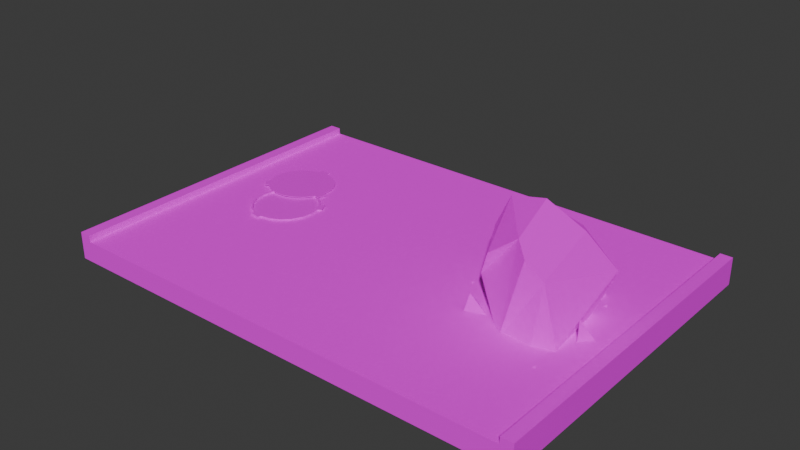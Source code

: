 # Source: 3.blend  (saved by Blender 4.0.36; exported with 4.5.12 LTS)
import bpy
from mathutils import Matrix  # noqa: F401  (used for matrix-valued properties, if any)

bpy.ops.wm.read_factory_settings(use_empty=True)
scene = bpy.context.scene
scene.name = 'Scene'

# ---- collections
col_road = bpy.data.collections.new('road'); scene.collection.children.link(col_road)
col_big = bpy.data.collections.new('big'); scene.collection.children.link(col_big)
col_litle = bpy.data.collections.new('litle'); scene.collection.children.link(col_litle)

# ---- images (referenced by path relative to the original .blend; pixels are not part of the script)
import os
ASSET_DIR = os.environ.get("B2B_ASSET_DIR", "")  # directory of the original .blend (textures are referenced by path, not embedded)
HERE = os.path.dirname(os.path.abspath(__file__))  # packed textures are extracted next to this script under _unpacked/

def load_image(name, relpath, width, height, colorspace="sRGB"):
    """Load a texture the original file referenced (path relative to the .blend, or extracted next to this script)."""
    p = next((c for c in (os.path.join(HERE, relpath), os.path.join(ASSET_DIR, relpath)) if relpath and os.path.exists(c)), "")
    if p:
        img = bpy.data.images.load(p, check_existing=True)
        img.name = name
    else:  # same state as the original file: an image datablock whose file is absent (Cycles renders it pink)
        img = bpy.data.images.new(name, width, height)
        img.source = "FILE"
        img.filepath = "//" + (relpath or name)
    img.colorspace_settings.name = colorspace
    return img
img_rd1_png_001 = load_image('rd1.png.001', 'rd1.png', 1024, 1024, 'sRGB')
img_rd2_png_001 = load_image('rd2.png.001', 'rd2.png', 1024, 1024, 'sRGB')
img_rk_png = load_image('rk.png', 'rk.png', 1024, 1024, 'sRGB')
img_lk_png = load_image('lk.png', 'lk.png', 1024, 1024, 'sRGB')
img_black_png = load_image('black.png', 'black.png', 1024, 1024, 'sRGB')

# ---- materials (node trees are filled in below, after node groups)
mat_material_001 = bpy.data.materials.new('Material.001')
mat_material_001.use_transparent_shadow = False
mat_material_001.roughness = 1.0
mat_material_004 = bpy.data.materials.new('Material.004')
mat_material_004.use_transparent_shadow = False
mat_material = bpy.data.materials.new('Material')
mat_material.use_transparent_shadow = False
mat_material_002 = bpy.data.materials.new('Material.002')
mat_material_002.use_transparent_shadow = False
mat_material_003 = bpy.data.materials.new('Material.003')
mat_material_003.use_transparent_shadow = False

# ---- material node trees
mat_material_001.use_nodes = True; mat_material_001.node_tree.nodes.clear()
_N = mat_material_001.node_tree.nodes; _L = mat_material_001.node_tree.links
n0 = _N.new('ShaderNodeBsdfPrincipled'); n0.name = 'Principled BSDF'; n0.location = (0, 300)
n0.inputs[2].default_value = 1.0
n0.inputs[3].default_value = 1.45
n0.inputs[13].default_value = 0.0
n1 = _N.new('ShaderNodeOutputMaterial'); n1.name = 'Material Output'; n1.location = (280, 300)
n2 = _N.new('ShaderNodeTexImage'); n2.name = 'Image Texture'; n2.location = (-336, 302)
n2.image = img_rd1_png_001
_L.new(n0.outputs[0], n1.inputs[0])
_L.new(n2.outputs[0], n0.inputs[0])
n1.is_active_output = True
mat_material_004.use_nodes = True; mat_material_004.node_tree.nodes.clear()
_N = mat_material_004.node_tree.nodes; _L = mat_material_004.node_tree.links
n0 = _N.new('ShaderNodeBsdfPrincipled'); n0.name = 'Principled BSDF'; n0.location = (10, 300)
n0.inputs[3].default_value = 1.45
n1 = _N.new('ShaderNodeOutputMaterial'); n1.name = 'Material Output'; n1.location = (300, 300)
n2 = _N.new('ShaderNodeTexImage'); n2.name = 'Image Texture'; n2.location = (-291, 279)
n2.image = img_rd2_png_001
_L.new(n0.outputs[0], n1.inputs[0])
_L.new(n2.outputs[0], n0.inputs[0])
n1.is_active_output = True
mat_material.use_nodes = True; mat_material.node_tree.nodes.clear()
_N = mat_material.node_tree.nodes; _L = mat_material.node_tree.links
n0 = _N.new('ShaderNodeOutputMaterial'); n0.name = 'Material Output'; n0.location = (300, 300)
n1 = _N.new('ShaderNodeBsdfPrincipled'); n1.name = 'Principled BSDF'; n1.location = (-48, 290)
n1.inputs[1].default_value = 0.7136
n1.inputs[2].default_value = 1.0
n1.inputs[3].default_value = 1.0
n2 = _N.new('ShaderNodeTexImage'); n2.name = 'Image Texture'; n2.location = (-371, 271)
n2.image = img_rk_png
_L.new(n1.outputs[0], n0.inputs[0])
_L.new(n2.outputs[0], n1.inputs[0])
n0.is_active_output = True
mat_material_002.use_nodes = True; mat_material_002.node_tree.nodes.clear()
_N = mat_material_002.node_tree.nodes; _L = mat_material_002.node_tree.links
n0 = _N.new('ShaderNodeBsdfPrincipled'); n0.name = 'Principled BSDF'; n0.location = (10, 300)
n0.inputs[3].default_value = 1.45
n1 = _N.new('ShaderNodeOutputMaterial'); n1.name = 'Material Output'; n1.location = (300, 300)
n2 = _N.new('ShaderNodeTexImage'); n2.name = 'Image Texture'; n2.location = (-296, 276)
n2.image = img_lk_png
_L.new(n0.outputs[0], n1.inputs[0])
_L.new(n2.outputs[0], n0.inputs[0])
n1.is_active_output = True
mat_material_003.use_nodes = True; mat_material_003.node_tree.nodes.clear()
_N = mat_material_003.node_tree.nodes; _L = mat_material_003.node_tree.links
n0 = _N.new('ShaderNodeBsdfPrincipled'); n0.name = 'Principled BSDF'; n0.location = (10, 300)
n0.inputs[3].default_value = 1.45
n1 = _N.new('ShaderNodeOutputMaterial'); n1.name = 'Material Output'; n1.location = (300, 300)
n2 = _N.new('ShaderNodeTexImage'); n2.name = 'Image Texture'; n2.location = (-318, 275)
n2.image = img_black_png
_L.new(n0.outputs[0], n1.inputs[0])
_L.new(n2.outputs[0], n0.inputs[0])
n1.is_active_output = True

# ---- world
world_world = bpy.data.worlds.new('World'); scene.world = world_world
world_world.use_nodes = True; world_world.node_tree.nodes.clear()
_N = world_world.node_tree.nodes; _L = world_world.node_tree.links
n0 = _N.new('ShaderNodeOutputWorld'); n0.name = 'World Output'; n0.location = (300, 300)
n1 = _N.new('ShaderNodeBackground'); n1.name = 'Background'; n1.location = (10, 300)
n1.inputs[0].default_value = (0.05088, 0.05088, 0.05088, 1.0)
_L.new(n1.outputs[0], n0.inputs[0])
n0.is_active_output = True
world_world.color = (0.05088, 0.05088, 0.05088)
world_world.use_sun_shadow = False
world_world.sun_shadow_jitter_overblur = 0.0

# ---- meshes
me_cube_001 = bpy.data.meshes.new('Cube.001')
me_cube_001.from_pydata([(-6.772, -0.4762, 5.0), (-6.772, 0.1429, 5.0), (6.772, -0.4762, 5.0), (6.772, 0.1429, 5.0), (-7.13, -0.4762, 5.0), (-7.13, 0.1429, 5.0), (7.13, -0.4762, 5.0), (7.13, 0.1429, 5.0), (6.772, 0.3333, 5.0), (7.13, 0.3333, 5.0), (-6.772, 0.3333, 5.0), (-7.13, 0.3333, 5.0), (-6.772, -0.4762, -5.0), (-6.772, 0.1429, -5.0), (6.772, -0.4762, -5.0), (6.772, 0.1429, -5.0), (-7.13, -0.4762, -5.0), (-7.13, 0.1429, -5.0), (7.13, -0.4762, -5.0), (7.13, 0.1429, -5.0), (6.772, 0.3333, -5.0), (7.13, 0.3333, -5.0), (-6.772, 0.3333, -5.0), (-7.13, 0.3333, -5.0)], [], [(3, 7, 6, 2), (2, 0, 1, 3), (0, 4, 5, 1), (3, 8, 9, 7), (5, 11, 10, 1), (15, 14, 18, 19), (14, 15, 13, 12), (12, 13, 17, 16), (15, 19, 21, 20), (17, 13, 22, 23), (11, 5, 17, 23), (4, 0, 12, 16), (6, 7, 19, 18), (8, 3, 15, 20), (10, 11, 23, 22), (5, 4, 16, 17), (3, 1, 13, 15), (0, 2, 14, 12), (7, 9, 21, 19), (9, 8, 20, 21), (2, 6, 18, 14), (1, 10, 22, 13)])
me_cube_001.polygons.foreach_set('material_index', [1, 1, 1, 1, 1, 1, 1, 1, 1, 1, 1, 1, 1, 1, 1, 1, 0, 1, 1, 1, 1, 1])
_uv = me_cube_001.uv_layers.new(name='UVMap')
_uv.uv.foreach_set('vector', [0.7373, 0.5107, 0.7499, 0.5107, 0.7499, 0.4672, 0.7373, 0.4672, 0.7373, 0.4672, 0.2627, 0.4672, 0.2627, 0.5107, 0.7373, 0.5107, 0.2627, 0.4672, 0.2501, 0.4672, 0.2501, 0.5107, 0.2627, 0.5107, 0.7373, 0.5107, 0.7373, 0.524, 0.7499, 0.524, 0.7499, 0.5107, 0.2501, 0.5107, 0.2501, 0.524, 0.2627, 0.524, 0.2627, 0.5107, 0.7373, 0.5107, 0.7373, 0.4672, 0.7499, 0.4672, 0.7499, 0.5107, 0.7373, 0.4672, 0.7373, 0.5107, 0.2627, 0.5107, 0.2627, 0.4672, 0.2627, 0.4672, 0.2627, 0.5107, 0.2501, 0.5107, 0.2501, 0.4672, 0.7373, 0.5107, 0.7499, 0.5107, 0.7499, 0.524, 0.7373, 0.524, 0.2501, 0.5107, 0.2627, 0.5107, 0.2627, 0.524, 0.2501, 0.524, 0.512, 0.8506, 0.5053, 0.8506, 0.5053, 0.1494, 0.512, 0.1494, 0.2501, 0.8506, 0.2627, 0.8506, 0.2627, 0.1494, 0.2501, 0.1494, 0.4836, 0.8506, 0.5053, 0.8506, 0.5053, 0.1494, 0.4836, 0.1494, 0.512, 0.8506, 0.5053, 0.8506, 0.5053, 0.1494, 0.512, 0.1494, 0.2627, 0.8506, 0.2501, 0.8506, 0.2501, 0.1494, 0.2627, 0.1494, 0.5053, 0.8506, 0.4836, 0.8506, 0.4836, 0.1494, 0.5053, 0.1494, -0.006081, 2.558, -0.006081, -0.5717, 0.9939, -0.5717, 0.9939, 2.558, 0.2627, 0.8506, 0.7373, 0.8506, 0.7373, 0.1494, 0.2627, 0.1494, 0.5053, 0.8506, 0.512, 0.8506, 0.512, 0.1494, 0.5053, 0.1494, 0.7499, 0.8506, 0.7373, 0.8506, 0.7373, 0.1494, 0.7499, 0.1494, 0.7373, 0.8506, 0.7499, 0.8506, 0.7499, 0.1494, 0.7373, 0.1494, 0.5053, 0.8506, 0.512, 0.8506, 0.512, 0.1494, 0.5053, 0.1494])
me_cube_001.materials.append(mat_material_001)
me_cube_001.materials.append(mat_material_004)
me_cube_001.update()
me_cube_001.normals_split_custom_set([tuple(v) for v in zip(*[iter([0.0, 0.0, -1.0, 0.0, 0.0, -1.0, 0.0, 0.0, -1.0, 0.0, 0.0, -1.0, 0.0, 0.0, -1.0, 0.0, 0.0, -1.0, 0.0, 0.0, -1.0, 0.0, 0.0, -1.0, 0.0, 0.0, -1.0, 0.0, 0.0, -1.0, 0.0, 0.0, -1.0, 0.0, 0.0, -1.0, 0.0, 0.0, -1.0, 0.0, 0.0, -1.0, 0.0, 0.0, -1.0, 0.0, 0.0, -1.0, 0.0, 0.0, -1.0, 0.0, 0.0, -1.0, 0.0, 0.0, -1.0, 0.0, 0.0, -1.0, 0.0, 0.0, 1.0, 0.0, 0.0, 1.0, 0.0, 0.0, 1.0, 0.0, 0.0, 1.0, 0.0, 0.0, 1.0, 0.0, 0.0, 1.0, 0.0, 0.0, 1.0, 0.0, 0.0, 1.0, 0.0, 0.0, 1.0, 0.0, 0.0, 1.0, 0.0, 0.0, 1.0, 0.0, 0.0, 1.0, 0.0, 0.0, 1.0, 0.0, 0.0, 1.0, 0.0, 0.0, 1.0, 0.0, 0.0, 1.0, 0.0, 0.0, 1.0, 0.0, 0.0, 1.0, 0.0, 0.0, 1.0, 0.0, 0.0, 1.0, 1.0, 0.0, 0.0, 1.0, 0.0, 0.0, 1.0, 0.0, 0.0, 1.0, 0.0, 0.0, 0.0, 1.0, 8.319e-08, 0.0, 1.0, 8.319e-08, 0.0, 1.0, 8.319e-08, 0.0, 1.0, 8.319e-08, -1.0, 0.0, 0.0, -1.0, 0.0, 0.0, -1.0, 0.0, 0.0, -1.0, 0.0, 0.0, 1.0, 0.0, 0.0, 1.0, 0.0, 0.0, 1.0, 0.0, 0.0, 1.0, 0.0, 0.0, 0.0, -1.0, -9.567e-08, 0.0, -1.0, -9.567e-08, 0.0, -1.0, -9.567e-08, 0.0, -1.0, -9.567e-08, 1.0, 0.0, 0.0, 1.0, 0.0, 0.0, 1.0, 0.0, 0.0, 1.0, 0.0, 0.0, 0.0, -1.0, -9.506e-08, 0.0, -1.0, -9.506e-08, 0.0, -1.0, -9.506e-08, 0.0, -1.0, -9.506e-08, 0.0, 1.0, 8.45e-08, 0.0, 1.0, 8.45e-08, 0.0, 1.0, 8.45e-08, 0.0, 1.0, 8.45e-08, -1.0, 0.0, 0.0, -1.0, 0.0, 0.0, -1.0, 0.0, 0.0, -1.0, 0.0, 0.0, 0.0, -1.0, -9.567e-08, 0.0, -1.0, -9.567e-08, 0.0, -1.0, -9.567e-08, 0.0, -1.0, -9.567e-08, 0.0, 1.0, 8.319e-08, 0.0, 1.0, 8.319e-08, 0.0, 1.0, 8.319e-08, 0.0, 1.0, 8.319e-08, -1.0, 0.0, 0.0, -1.0, 0.0, 0.0, -1.0, 0.0, 0.0, -1.0, 0.0, 0.0])] * 3)])
me_cube = bpy.data.meshes.new('Cube')
me_cube.from_pydata([(-0.7739, -0.5249, -1.04), (-0.05097, -0.5674, 0.2632), (-0.6017, 0.8129, -1.277), (-0.3253, 1.134, 0.325), (1.03, -0.9653, -1.004), (1.668, 0.06612, 1.167), (0.89, 0.9125, -1.335), (0.8445, 1.691, 0.574), (-0.7783, 0.09825, -1.223), (-0.605, -0.5541, -0.5199), (-0.6689, 0.3556, 0.3082), (-0.5211, 1.535, -0.9792), (0.1009, 1.155, -1.366), (0.4796, 1.778, 0.2024), (1.211, 1.199, -0.982), (1.089, 0.04442, -1.225), (1.277, 1.333, 0.6476), (1.393, -0.768, -0.2271), (0.2023, -0.818, -1.032), (1.162, -0.07434, 1.416), (0.3848, -0.07476, 1.363), (0.1412, 0.1652, -1.264), (0.5704, -0.815, -0.3846), (1.846, 0.3374, -0.9673), (0.4005, 1.818, -0.955), (-1.137, 0.4579, -0.9459), (-0.9687, -0.7511, -0.6998), (-0.9433, -0.9895, -1.297), (-0.1985, -0.7833, -0.8258), (-0.7091, -0.4454, -1.28), (1.047, -0.8762, -1.022), (1.303, -0.9267, -1.202), (1.331, -0.7759, -0.7832), (1.281, -0.6441, -1.132), (1.822, -0.2031, 0.7361), (2.096, -0.3311, 0.4039), (1.728, 0.1809, 0.3601), (1.702, -0.3449, 0.2799), (1.694, 0.2715, 1.939), (1.674, 0.3493, 1.81), (1.51, 0.2802, 1.929), (1.619, 0.2206, 1.799), (0.1328, -0.8894, -1.069), (0.1124, -0.8115, -1.198), (-0.0514, -0.8806, -1.079), (0.0582, -0.9402, -1.209), (1.147, -1.092, -1.593), (1.126, -1.014, -1.722), (0.9626, -1.083, -1.603), (1.072, -1.142, -1.733), (1.592, -0.7423, -0.6877), (1.571, -0.6644, -0.8169), (1.408, -0.7336, -0.6979), (1.517, -0.7931, -0.8279), (-0.7261, -0.9341, -1.185), (-0.6888, -0.8543, -1.309), (-0.8722, -0.9635, -1.294), (-0.7, -0.9905, -1.339), (-1.199, -0.3857, 0.2364), (-1.162, -0.3059, 0.1123), (-1.345, -0.4151, 0.1274), (-1.173, -0.4421, 0.08169), (-0.5551, -0.2071, 0.6707), (-0.6339, 0.2462, 0.7928), (-0.09024, -0.08929, 0.9925), (-0.6261, -0.01, 1.148)], [], [(25, 10, 3, 11), (24, 13, 7, 14), (23, 16, 5, 17), (22, 19, 1, 9), (21, 15, 4, 18), (20, 10, 1, 19), (16, 20, 19, 5), (7, 13, 20, 16), (13, 3, 10, 20), (8, 21, 18, 0), (2, 12, 21, 8), (12, 6, 15, 21), (18, 22, 9, 0), (4, 17, 22, 18), (17, 5, 19, 22), (15, 23, 17, 4), (6, 14, 23, 15), (14, 7, 16, 23), (12, 24, 14, 6), (2, 11, 24, 12), (11, 3, 13, 24), (8, 25, 11, 2), (0, 9, 25, 8), (9, 1, 10, 25), (27, 29, 28, 26), (27, 26, 29), (29, 26, 28), (27, 29, 28), (27, 28, 26), (31, 33, 32, 30), (31, 30, 33), (33, 30, 32), (31, 33, 32), (31, 32, 30), (35, 37, 36, 34), (35, 34, 37), (37, 34, 36), (35, 37, 36), (35, 36, 34), (39, 41, 40, 38), (39, 38, 41), (41, 38, 40), (39, 41, 40), (39, 40, 38), (43, 45, 44, 42), (43, 42, 45), (45, 42, 44), (43, 45, 44), (43, 44, 42), (47, 49, 48, 46), (47, 46, 49), (49, 46, 48), (47, 49, 48), (47, 48, 46), (51, 53, 52, 50), (51, 50, 53), (53, 50, 52), (51, 53, 52), (51, 52, 50), (55, 57, 56, 54), (55, 54, 57), (57, 54, 56), (55, 57, 56), (55, 56, 54), (59, 61, 60, 58), (59, 58, 61), (61, 58, 60), (59, 61, 60), (59, 60, 58), (63, 65, 64, 62), (63, 62, 65), (65, 62, 64), (63, 65, 64), (63, 64, 62)])
_uv = me_cube.uv_layers.new(name='UVMap')
_uv.uv.foreach_set('vector', [0.6285, 0.344, 0.6098, 0.6855, 0.7516, 0.6901, 0.8247, 0.335, 0.5, 0.3416, 0.5144, 0.6567, 0.5809, 0.7579, 0.6476, 0.3342, 0.6065, 0.3382, 0.788, 0.7779, 0.5571, 0.9193, 0.4051, 0.5398, 0.5309, 0.4969, 0.6387, 0.9872, 0.4177, 0.6733, 0.3168, 0.46, 0.4527, 0.6123, 0.6254, 0.5794, 0.6148, 0.3045, 0.4639, 0.3446, 0.4971, 0.9726, 0.3051, 0.6855, 0.4177, 0.6733, 0.6387, 0.9872, 0.6596, 0.9303, 0.4971, 0.5469, 0.6387, 0.5471, 0.731, 0.5853, 0.5809, 1.028, 0.5144, 1.051, 0.4971, 0.5469, 0.6596, 0.9303, 0.5144, 1.051, 0.3677, 0.876, 0.3051, 0.6641, 0.4971, 0.5469, 0.2852, 0.5941, 0.4527, 0.6123, 0.4639, 0.3446, 0.286, 0.4244, 0.3174, 0.7886, 0.4454, 0.8818, 0.4527, 0.6123, 0.2852, 0.5941, 0.4454, 0.8818, 0.5892, 0.8158, 0.6254, 0.5794, 0.4527, 0.6123, 0.4639, 0.3207, 0.5309, 0.4969, 0.3168, 0.46, 0.286, 0.3184, 0.6148, 0.3283, 0.6809, 0.5398, 0.5309, 0.4969, 0.4639, 0.3207, 0.6809, 0.5398, 0.731, 0.9193, 0.6387, 0.9872, 0.5309, 0.4969, 0.5531, 0.2681, 0.6065, 0.3382, 0.4051, 0.5398, 0.3691, 0.3283, 0.5892, 0.8158, 0.6476, 0.8937, 0.7634, 0.6592, 0.6254, 0.5794, 0.7635, 0.3342, 0.8532, 0.7579, 0.788, 0.7779, 0.6065, 0.3382, 0.4454, 0.8818, 0.5, 1.062, 0.6476, 0.8937, 0.5892, 0.8158, 0.3174, 0.7886, 0.3321, 0.9852, 0.5, 1.062, 0.4454, 0.8818, 0.3321, 0.335, 0.3677, 0.6901, 0.5144, 0.6567, 0.5, 0.3416, 0.2852, 0.5941, 0.2199, 0.692, 0.3321, 0.9852, 0.3174, 0.7886, 0.4494, 0.3184, 0.4441, 0.46, 0.6285, 0.344, 0.5629, 0.2685, 0.4441, 0.46, 0.4417, 0.6733, 0.6098, 0.6855, 0.6285, 0.344, 0.2551, 0.2484, 0.2978, 0.2531, 0.3908, 0.3767, 0.2505, 0.411, 0.3647, 0.2484, 0.4082, 0.411, 0.4639, 0.2531, 0.2978, 0.2531, 0.2505, 0.411, 0.3908, 0.3767, 0.2551, 0.2979, 0.2978, 0.446, 0.3908, 0.354, 0.2551, 0.2484, 0.3908, 0.3767, 0.2505, 0.411, 0.3762, 0.2742, 0.4277, 0.2935, 0.4037, 0.3883, 0.3854, 0.3233, 0.6645, 0.315, 0.6177, 0.3287, 0.6605, 0.3919, 0.6605, 0.2935, 0.6177, 0.3233, 0.6696, 0.3883, 0.3762, 0.2742, 0.4277, 0.2935, 0.4037, 0.3883, 0.6645, 0.2742, 0.6696, 0.3883, 0.6177, 0.3233, 0.4847, 0.7116, 0.4822, 0.6778, 0.578, 0.6996, 0.508, 0.802, 0.809, 0.7116, 0.759, 0.802, 0.7371, 0.6778, 0.4822, 0.6778, 0.508, 0.802, 0.578, 0.6996, 0.809, 0.4771, 0.7371, 0.4734, 0.7419, 0.6166, 0.4847, 0.7116, 0.578, 0.6996, 0.508, 0.802, 0.732, 1.095, 0.7221, 1.092, 0.7021, 1.127, 0.7357, 1.13, 0.6087, 1.095, 0.5945, 1.13, 0.5852, 1.092, 0.7221, 1.092, 0.7357, 1.13, 0.7021, 1.127, 0.732, 0.6624, 0.7221, 0.6274, 0.7021, 0.6436, 0.732, 1.095, 0.7021, 1.127, 0.7357, 1.13, 0.4475, 0.2754, 0.4376, 0.2724, 0.4176, 0.3078, 0.4512, 0.3105, 0.3972, 0.2754, 0.383, 0.3105, 0.3737, 0.2724, 0.4376, 0.2724, 0.4512, 0.3105, 0.4176, 0.3078, 0.4475, 0.3463, 0.4376, 0.3113, 0.4176, 0.3275, 0.4475, 0.2754, 0.4176, 0.3078, 0.4512, 0.3105, 0.6323, 0.1327, 0.6224, 0.1297, 0.6024, 0.1651, 0.636, 0.1678, 0.3603, 0.1327, 0.3461, 0.1678, 0.3369, 0.1297, 0.6224, 0.1297, 0.636, 0.1678, 0.6024, 0.1651, 0.6323, 0.2913, 0.6224, 0.2562, 0.6024, 0.2725, 0.6323, 0.1327, 0.6024, 0.1651, 0.636, 0.1678, 0.7134, 0.3792, 0.7035, 0.3762, 0.6835, 0.4116, 0.7171, 0.4143, 0.424, 0.3792, 0.4098, 0.4143, 0.4005, 0.3762, 0.7035, 0.3762, 0.7171, 0.4143, 0.6835, 0.4116, 0.7134, 0.3864, 0.7035, 0.3513, 0.6835, 0.3676, 0.7134, 0.3792, 0.6835, 0.4116, 0.7171, 0.4143, 0.3015, 0.2452, 0.2995, 0.2369, 0.2681, 0.2493, 0.2947, 0.279, 0.3894, 0.2452, 0.3748, 0.279, 0.3645, 0.2369, 0.2995, 0.2369, 0.2947, 0.279, 0.2681, 0.2493, 0.3015, 0.3347, 0.2995, 0.2976, 0.2681, 0.305, 0.3015, 0.2452, 0.2681, 0.2493, 0.2947, 0.279, 0.2154, 0.6322, 0.2133, 0.6238, 0.1819, 0.6363, 0.2086, 0.666, 0.4893, 0.6322, 0.4748, 0.666, 0.4645, 0.6238, 0.2133, 0.6238, 0.2086, 0.666, 0.1819, 0.6363, 0.2154, 0.484, 0.2133, 0.4469, 0.1819, 0.4543, 0.2154, 0.6322, 0.1819, 0.6363, 0.2086, 0.666, 0.3115, 0.8175, 0.3129, 0.9142, 0.4106, 0.8718, 0.3259, 0.7842, 0.5899, 0.8175, 0.5073, 0.7842, 0.5432, 0.9142, 0.3129, 0.9142, 0.3259, 0.7842, 0.4106, 0.8718, 0.3115, 0.8175, 0.3129, 0.9142, 0.4106, 0.8718, 0.3115, 0.6343, 0.4106, 0.543, 0.3259, 0.5109])
me_cube.materials.append(mat_material)
me_cube.update()
me_circle_001 = bpy.data.meshes.new('Circle.001')
me_circle_001.from_pydata([(0.0, 1.0, 0.0), (-0.309, 0.9511, 0.0), (-0.5878, 0.809, 0.0), (-0.809, 0.5878, 0.0), (-0.9511, 0.309, 0.0), (-1.0, 0.0, 0.0), (-0.9511, -0.309, 0.0), (-0.809, -0.5878, 0.0), (-0.5878, -0.809, 0.0), (-0.309, -0.9511, 0.0), (0.0, -1.0, 0.0), (0.309, -0.9511, 0.0), (0.5878, -0.809, 0.0), (0.809, -0.5878, 0.0), (0.9511, -0.309, 0.0), (1.0, 0.0, 0.0), (0.9511, 0.309, 0.0), (0.809, 0.5878, 0.0), (0.5878, 0.809, 0.0), (0.309, 0.9511, 0.0), (0.9511, 0.309, 0.0), (0.809, 0.5878, 0.0), (1.064, 0.3759, 0.0), (0.9216, 0.6546, 0.0), (-0.3304, -1.055, 0.0), (-0.02139, -1.104, 0.0), (-0.6813, 0.8933, 0.0), (-0.9025, 0.6721, 0.0), (0.03815, 2.057, -0.02946), (-0.2253, 2.226, -0.03473), (-0.528, 2.305, -0.0372), (-0.8403, 2.287, -0.03663), (-1.132, 2.173, -0.03307), (-1.374, 1.975, -0.02688), (-1.542, 1.711, -0.01866), (-1.622, 1.409, -0.009217), (-1.603, 1.097, 0.0005288), (-1.489, 0.8055, 0.009622), (-1.291, 0.5637, 0.01717), (-1.028, 0.3949, 0.02244), (-0.7249, 0.3158, 0.02491), (-0.4126, 0.3341, 0.02434), (-0.1212, 0.448, 0.02078), (0.1208, 0.6462, 0.01459), (0.2896, 0.9095, 0.006373), (0.3687, 1.212, -0.003073), (0.3504, 1.524, -0.01282), (0.2365, 1.816, -0.02191), (0.2896, 0.9095, 0.006373), (0.3687, 1.212, -0.003073), (0.4181, 0.8847, 0.007149), (0.4972, 1.187, -0.002296), (-1.574, 0.7423, 0.01159), (-1.376, 0.5005, 0.01914), (-0.5418, 2.43, -0.0411), (-0.8541, 2.412, -0.04053), (-9.771e-10, 0.9454, 0.0), (-0.2921, 0.8991, 0.0), (-0.5557, 0.7648, 0.0), (-0.7648, 0.5557, 0.0), (-0.8991, 0.2921, 0.0), (-0.9454, -3.257e-10, 0.0), (-0.8991, -0.2921, 0.0), (-0.7648, -0.5557, 0.0), (-0.5557, -0.7648, 0.0), (-0.2921, -0.8991, 0.0), (-9.771e-10, -0.9454, 0.0), (0.2921, -0.8991, 0.0), (0.5557, -0.7648, 0.0), (0.7648, -0.5557, 0.0), (0.8991, -0.2921, 0.0), (0.9454, -3.257e-10, 0.0), (0.8991, 0.2921, 0.0), (0.7648, 0.5557, 0.0), (0.5557, 0.7648, 0.0), (0.2921, 0.8991, 0.0), (0.0, 1.0, -0.0497), (-0.309, 0.9511, -0.0497), (-0.5878, 0.809, -0.0497), (-0.809, 0.5878, -0.0497), (-0.9511, 0.309, -0.0497), (-1.0, 0.0, -0.0497), (-0.9511, -0.309, -0.0497), (-0.809, -0.5878, -0.0497), (-0.5878, -0.809, -0.0497), (-0.309, -0.9511, -0.0497), (0.0, -1.0, -0.0497), (0.309, -0.9511, -0.0497), (0.5878, -0.809, -0.0497), (0.809, -0.5878, -0.0497), (0.9511, -0.309, -0.0497), (1.0, 0.0, -0.0497), (0.9511, 0.309, -0.0497), (0.809, 0.5878, -0.0497), (0.5878, 0.809, -0.0497), (0.309, 0.9511, -0.0497), (0.9511, 0.309, -0.0497), (0.809, 0.5878, -0.0497), (1.064, 0.3759, -0.0497), (0.9216, 0.6546, -0.0497), (-0.3304, -1.055, -0.0497), (-0.02139, -1.104, -0.0497), (-0.6813, 0.8933, -0.0497), (-0.9025, 0.6721, -0.0497), (-9.771e-10, 0.9454, -0.0497), (-0.2921, 0.8991, -0.0497), (-0.5557, 0.7648, -0.0497), (-0.7648, 0.5557, -0.0497), (-0.8991, 0.2921, -0.0497), (-0.9454, -3.257e-10, -0.0497), (-0.8991, -0.2921, -0.0497), (-0.7648, -0.5557, -0.0497), (-0.5557, -0.7648, -0.0497), (-0.2921, -0.8991, -0.0497), (-9.771e-10, -0.9454, -0.0497), (0.2921, -0.8991, -0.0497), (0.5557, -0.7648, -0.0497), (0.7648, -0.5557, -0.0497), (0.8991, -0.2921, -0.0497), (0.9454, -3.257e-10, -0.0497), (0.8991, 0.2921, -0.0497), (0.7648, 0.5557, -0.0497), (0.5557, 0.7648, -0.0497), (0.2921, 0.8991, -0.0497), (0.03815, 2.057, -0.0469), (-0.2253, 2.226, -0.05217), (-0.528, 2.305, -0.05464), (-0.8403, 2.286, -0.05407), (-1.132, 2.172, -0.05052), (-1.374, 1.974, -0.04433), (-1.542, 1.711, -0.03611), (-1.622, 1.408, -0.02666), (-1.603, 1.096, -0.01691), (-1.489, 0.8049, -0.007821), (-1.291, 0.5631, -0.0002717), (-1.028, 0.3944, 0.004995), (-0.7249, 0.3153, 0.007465), (-0.4126, 0.3336, 0.006894), (-0.1212, 0.4474, 0.00334), (0.1208, 0.6457, -0.00285), (0.2896, 0.909, -0.01107), (0.3687, 1.212, -0.02052), (0.3504, 1.524, -0.03026), (0.2365, 1.815, -0.03935), (0.2896, 0.909, -0.01107), (0.3687, 1.212, -0.02052), (0.4181, 0.8841, -0.01029), (0.4972, 1.187, -0.01974), (-1.574, 0.7418, -0.00585), (-1.376, 0.5, 0.0017), (-0.5418, 2.43, -0.05855), (-0.8541, 2.411, -0.05798)], [], [(17, 21, 20, 16), (21, 23, 22, 20), (10, 25, 24, 9), (3, 27, 26, 2), (45, 49, 48, 44), (49, 51, 50, 48), (38, 53, 52, 37), (31, 55, 54, 30), (29, 28, 47, 46, 45, 44, 43, 42, 41, 40, 39, 38, 37, 36, 35, 34, 33, 32, 31, 30), (14, 70, 69, 13), (7, 63, 62, 6), (15, 71, 70, 14), (8, 64, 63, 7), (1, 57, 56, 0), (16, 72, 71, 15), (9, 65, 64, 8), (2, 58, 57, 1), (16, 72, 73, 17), (9, 65, 66, 10), (2, 58, 59, 3), (18, 74, 73, 17), (11, 67, 66, 10), (4, 60, 59, 3), (19, 75, 74, 18), (12, 68, 67, 11), (5, 61, 60, 4), (0, 56, 75, 19), (13, 69, 68, 12), (6, 62, 61, 5), (93, 92, 96, 97), (97, 96, 98, 99), (86, 85, 100, 101), (79, 78, 102, 103), (90, 89, 117, 118), (83, 82, 110, 111), (91, 90, 118, 119), (84, 83, 111, 112), (77, 76, 104, 105), (92, 91, 119, 120), (85, 84, 112, 113), (78, 77, 105, 106), (92, 93, 121, 120), (85, 86, 114, 113), (78, 79, 107, 106), (94, 93, 121, 122), (87, 86, 114, 115), (80, 79, 107, 108), (95, 94, 122, 123), (88, 87, 115, 116), (81, 80, 108, 109), (76, 95, 123, 104), (89, 88, 116, 117), (82, 81, 109, 110), (60, 61, 109, 108), (2, 1, 77, 78), (25, 10, 86, 101), (74, 75, 123, 122), (16, 15, 91, 92), (61, 62, 110, 109), (26, 27, 103, 102), (75, 56, 104, 123), (62, 63, 111, 110), (4, 3, 79, 80), (2, 26, 102, 78), (18, 17, 93, 94), (63, 64, 112, 111), (5, 4, 80, 81), (27, 3, 79, 103), (19, 18, 94, 95), (64, 65, 113, 112), (6, 5, 81, 82), (0, 19, 95, 76), (66, 65, 113, 114), (7, 6, 82, 83), (66, 67, 115, 114), (8, 7, 83, 84), (16, 20, 96, 92), (67, 68, 116, 115), (9, 8, 84, 85), (21, 17, 93, 97), (68, 69, 117, 116), (22, 23, 99, 98), (69, 70, 118, 117), (11, 10, 86, 87), (56, 57, 105, 104), (20, 22, 98, 96), (70, 71, 119, 118), (12, 11, 87, 88), (57, 58, 106, 105), (23, 21, 97, 99), (71, 72, 120, 119), (13, 12, 88, 89), (59, 58, 106, 107), (24, 25, 101, 100), (73, 72, 120, 121), (14, 13, 89, 90), (59, 60, 108, 107), (1, 0, 76, 77), (9, 24, 100, 85), (73, 74, 122, 121), (15, 14, 90, 91), (105, 106, 107, 108, 109, 110, 111, 112, 113, 114, 115, 116, 117, 118, 119, 120, 121, 122, 123, 104), (141, 140, 144, 145), (145, 144, 146, 147), (134, 133, 148, 149), (127, 126, 150, 151), (125, 126, 127, 128, 129, 130, 131, 132, 133, 134, 135, 136, 137, 138, 139, 140, 141, 142, 143, 124), (50, 51, 147, 146), (38, 39, 135, 134), (48, 50, 146, 144), (39, 40, 136, 135), (51, 49, 145, 147), (40, 41, 137, 136), (52, 53, 149, 148), (41, 42, 138, 137), (28, 29, 125, 124), (37, 52, 148, 133), (42, 43, 139, 138), (29, 30, 126, 125), (53, 38, 134, 149), (43, 44, 140, 139), (54, 55, 151, 150), (31, 32, 128, 127), (30, 54, 150, 126), (45, 46, 142, 141), (32, 33, 129, 128), (55, 31, 127, 151), (46, 47, 143, 142), (33, 34, 130, 129), (47, 28, 124, 143), (34, 35, 131, 130), (35, 36, 132, 131), (44, 48, 144, 140), (36, 37, 133, 132), (49, 45, 141, 145)])
me_circle_001.polygons.foreach_set('material_index', [0, 0, 0, 0, 0, 0, 0, 0, 0, 0, 0, 0, 0, 0, 0, 0, 0, 0, 0, 0, 0, 0, 0, 0, 0, 0, 0, 0, 0, 0, 0, 0, 0, 0, 0, 0, 0, 0, 0, 0, 0, 0, 0, 0, 0, 0, 0, 0, 0, 0, 0, 0, 0, 0, 0, 0, 0, 0, 0, 0, 0, 0, 0, 0, 0, 0, 0, 0, 0, 0, 0, 0, 0, 0, 0, 0, 0, 0, 0, 0, 0, 0, 0, 0, 0, 0, 0, 0, 0, 0, 0, 0, 0, 0, 0, 0, 0, 0, 0, 0, 0, 1, 0, 0, 0, 0, 0, 0, 0, 0, 0, 0, 0, 0, 0, 0, 0, 0, 0, 0, 0, 0, 0, 0, 0, 0, 0, 0, 0, 0, 0, 0, 0, 0, 0])
_uv = me_circle_001.uv_layers.new(name='UVMap')
_uv.uv.foreach_set('vector', [0.8805, 0.7352, 0.8805, 0.7352, 0.9481, 0.6026, 0.9481, 0.6026, 0.8805, 0.7352, 0.9341, 0.7669, 1.002, 0.6344, 0.9481, 0.6026, 0.496, -0.01964, 0.4858, -0.06888, 0.3389, -0.04561, 0.3491, 0.003628, 0.1114, 0.7352, 0.06691, 0.7753, 0.1721, 0.8804, 0.2165, 0.8403, 0.8853, 0.7782, 0.8853, 0.7782, 0.9528, 0.6457, 0.9528, 0.6457, 0.8853, 0.7782, 0.8983, 0.7838, 0.9656, 0.6558, 0.9528, 0.6457, 0.5007, 0.02343, 0.4941, 0.00859, 0.3522, 0.03005, 0.3538, 0.0467, 0.1161, 0.7782, 0.1029, 0.7948, 0.2076, 0.8995, 0.2212, 0.8834, 0.3538, 0.9509, 0.5007, 0.9742, 0.6476, 0.9509, 0.7801, 0.8834, 0.8853, 0.7782, 0.9528, 0.6457, 0.9761, 0.4988, 0.9528, 0.3519, 0.8853, 0.2194, 0.7801, 0.1142, 0.6476, 0.0467, 0.5007, 0.02343, 0.3538, 0.0467, 0.2212, 0.1142, 0.1161, 0.2194, 0.04856, 0.3519, 0.02529, 0.4988, 0.04856, 0.6457, 0.1161, 0.7782, 0.2212, 0.8834, 0.9481, 0.3088, 0.9234, 0.3169, 0.8595, 0.1916, 0.8805, 0.1763, 0.1114, 0.1763, 0.1324, 0.1916, 0.06854, 0.3169, 0.04384, 0.3088, 0.9713, 0.4557, 0.9454, 0.4557, 0.9234, 0.3169, 0.9481, 0.3088, 0.2165, 0.07115, 0.2318, 0.09217, 0.1324, 0.1916, 0.1114, 0.1763, 0.3491, 0.9079, 0.3571, 0.8832, 0.496, 0.9051, 0.496, 0.9311, 0.9481, 0.6026, 0.9234, 0.5946, 0.9454, 0.4557, 0.9713, 0.4557, 0.3491, 0.003628, 0.3571, 0.02833, 0.2318, 0.09217, 0.2165, 0.07115, 0.2165, 0.8403, 0.2318, 0.8193, 0.3571, 0.8832, 0.3491, 0.9079, 0.9481, 0.6026, 0.9234, 0.5946, 0.8595, 0.7199, 0.8805, 0.7352, 0.3491, 0.003628, 0.3571, 0.02833, 0.496, 0.006336, 0.496, -0.01964, 0.2165, 0.8403, 0.2318, 0.8193, 0.1324, 0.7199, 0.1114, 0.7352, 0.7754, 0.8403, 0.7601, 0.8193, 0.8595, 0.7199, 0.8805, 0.7352, 0.6429, 0.003628, 0.6348, 0.02833, 0.496, 0.006336, 0.496, -0.01964, 0.04384, 0.6026, 0.06854, 0.5946, 0.1324, 0.7199, 0.1114, 0.7352, 0.6429, 0.9079, 0.6348, 0.8832, 0.7601, 0.8193, 0.7754, 0.8403, 0.7754, 0.07115, 0.7601, 0.09217, 0.6348, 0.02833, 0.6429, 0.003628, 0.02057, 0.4557, 0.04655, 0.4557, 0.06854, 0.5946, 0.04384, 0.6026, 0.496, 0.9311, 0.496, 0.9051, 0.6348, 0.8832, 0.6429, 0.9079, 0.8805, 0.1763, 0.8595, 0.1916, 0.7601, 0.09217, 0.7754, 0.07115, 0.04384, 0.3088, 0.06854, 0.3169, 0.04655, 0.4557, 0.02057, 0.4557, 0.0, 0.0, 0.0, 0.0, 0.0, 0.0, 0.0, 0.0, 0.0, 0.0, 0.0, 0.0, 0.0, 0.0, 0.0, 0.0, 0.0, 0.0, 0.0, 0.0, 0.0, 0.0, 0.0, 0.0, 0.1114, 0.7352, 0.2165, 0.8403, 0.1721, 0.8804, 0.06691, 0.7753, 0.0, 0.0, 0.0, 0.0, 0.0, 0.0, 0.0, 0.0, 0.0, 0.0, 0.0, 0.0, 0.0, 0.0, 0.0, 0.0, 0.0, 0.0, 0.0, 0.0, 0.0, 0.0, 0.0, 0.0, 0.0, 0.0, 0.0, 0.0, 0.0, 0.0, 0.0, 0.0, 0.0, 0.0, 0.0, 0.0, 0.0, 0.0, 0.0, 0.0, 0.0, 0.0, 0.0, 0.0, 0.0, 0.0, 0.0, 0.0, 0.0, 0.0, 0.0, 0.0, 0.0, 0.0, 0.0, 0.0, 0.0, 0.0, 0.0, 0.0, 0.0, 0.0, 0.0, 0.0, 0.0, 0.0, 0.0, 0.0, 0.0, 0.0, 0.0, 0.0, 0.0, 0.0, 0.0, 0.0, 0.0, 0.0, 0.0, 0.0, 0.0, 0.0, 0.0, 0.0, 0.0, 0.0, 0.0, 0.0, 0.0, 0.0, 0.0, 0.0, 0.0, 0.0, 0.0, 0.0, 0.0, 0.0, 0.0, 0.0, 0.0, 0.0, 0.0, 0.0, 0.0, 0.0, 0.0, 0.0, 0.0, 0.0, 0.0, 0.0, 0.0, 0.0, 0.0, 0.0, 0.0, 0.0, 0.0, 0.0, 0.0, 0.0, 0.0, 0.0, 0.0, 0.0, 0.0, 0.0, 0.0, 0.0, 0.0, 0.0, 0.0, 0.0, 0.0, 0.0, 0.0, 0.0, 0.0, 0.0, 0.0, 0.0, 0.0, 0.0, 0.0, 0.0, 0.0, 0.0, 0.0, 0.0, 0.0, 0.0, 0.0, 0.0, 0.0, 0.0, 0.0, 0.0, 0.0, 0.0, 0.5946, 0.5063, 0.4557, 0.5063, 0.4557, 0.4826, 0.5946, 0.4826, 0.2165, 0.5063, 0.3491, 0.5063, 0.3491, 0.4826, 0.2165, 0.4826, 0.0, 0.0, 0.0, 0.0, 0.0, 0.0, 0.0, 0.0, 0.0, 0.0, 0.0, 0.0, 0.0, 0.0, 0.0, 0.0, 0.6026, 0.5063, 0.4557, 0.5063, 0.4557, 0.4826, 0.6026, 0.4826, 0.4557, 0.5063, 0.3169, 0.5063, 0.3169, 0.4826, 0.4557, 0.4826, 0.1721, 0.5063, 0.06691, 0.5063, 0.06691, 0.4826, 0.1721, 0.4826, 0.0, 0.0, 0.0, 0.0, 0.0, 0.0, 0.0, 0.0, 0.3169, 0.5063, 0.1916, 0.5063, 0.1916, 0.4826, 0.3169, 0.4826, 0.6026, 0.5063, 0.7352, 0.5063, 0.7352, 0.4826, 0.6026, 0.4826, 0.2165, 0.5063, 0.1721, 0.5063, 0.1721, 0.4826, 0.2165, 0.4826, 0.7754, 0.5063, 0.8805, 0.5063, 0.8805, 0.4826, 0.7754, 0.4826, 0.1324, 0.5063, 0.2318, 0.5063, 0.2318, 0.4826, 0.1324, 0.4826, 0.0, 0.0, 0.0, 0.0, 0.0, 0.0, 0.0, 0.0, 0.06691, 0.5063, 0.1114, 0.5063, 0.1114, 0.4826, 0.06691, 0.4826, 0.6429, 0.5063, 0.7754, 0.5063, 0.7754, 0.4826, 0.6429, 0.4826, 0.2318, 0.5063, 0.3571, 0.5063, 0.3571, 0.4826, 0.2318, 0.4826, 0.0, 0.0, 0.0, 0.0, 0.0, 0.0, 0.0, 0.0, 0.496, 0.5063, 0.6429, 0.5063, 0.6429, 0.4826, 0.496, 0.4826, 0.496, 0.5063, 0.3571, 0.5063, 0.3571, 0.4826, 0.496, 0.4826, 0.0, 0.0, 0.0, 0.0, 0.0, 0.0, 0.0, 0.0, 0.496, 0.5063, 0.6348, 0.5063, 0.6348, 0.4826, 0.496, 0.4826, 0.0, 0.0, 0.0, 0.0, 0.0, 0.0, 0.0, 0.0, 0.0, 0.0, 0.0, 0.0, 0.0, 0.0, 0.0, 0.0, 0.6348, 0.5063, 0.7601, 0.5063, 0.7601, 0.4826, 0.6348, 0.4826, 0.0, 0.0, 0.0, 0.0, 0.0, 0.0, 0.0, 0.0, 0.8805, 0.7352, 0.8805, 0.7352, 0.8805, 0.7352, 0.8805, 0.7352, 0.7601, 0.5063, 0.8595, 0.5063, 0.8595, 0.4826, 0.7601, 0.4826, 0.6344, 0.5063, 0.7669, 0.5063, 0.7669, 0.4826, 0.6344, 0.4826, 0.1916, 0.5063, 0.3169, 0.5063, 0.3169, 0.4826, 0.1916, 0.4826, 0.0, 0.0, 0.0, 0.0, 0.0, 0.0, 0.0, 0.0, 0.0, 0.0, 0.0, 0.0, 0.0, 0.0, 0.0, 0.0, 0.0, 0.0, 0.0, 0.0, 0.0, 0.0, 0.0, 0.0, 0.3169, 0.5063, 0.4557, 0.5063, 0.4557, 0.4826, 0.3169, 0.4826, 0.0, 0.0, 0.0, 0.0, 0.0, 0.0, 0.0, 0.0, 0.0, 0.0, 0.0, 0.0, 0.0, 0.0, 0.0, 0.0, 0.9341, 0.5063, 0.8805, 0.5063, 0.8805, 0.4826, 0.9341, 0.4826, 0.0, 0.0, 0.0, 0.0, 0.0, 0.0, 0.0, 0.0, 0.0, 0.0, 0.0, 0.0, 0.0, 0.0, 0.0, 0.0, 0.0, 0.0, 0.0, 0.0, 0.0, 0.0, 0.0, 0.0, 0.0, 0.0, 0.0, 0.0, 0.0, 0.0, 0.0, 0.0, 0.0, 0.0, 0.0, 0.0, 0.0, 0.0, 0.0, 0.0, 0.0, 0.0, 0.0, 0.0, 0.0, 0.0, 0.0, 0.0, 0.0, 0.0, 0.0, 0.0, 0.0, 0.0, 0.0, 0.0, 0.3491, 0.5063, 0.496, 0.5063, 0.496, 0.4826, 0.3491, 0.4826, 0.0, 0.0, 0.0, 0.0, 0.0, 0.0, 0.0, 0.0, 0.0, 0.0, 0.0, 0.0, 0.0, 0.0, 0.0, 0.0, 0.0, 0.0, 0.0, 0.0, 0.0, 0.0, 0.0, 0.0, 0.4191, 0.9473, 0.3208, 0.8972, 0.2428, 0.8192, 0.1927, 0.7209, 0.1754, 0.612, 0.1927, 0.5031, 0.2428, 0.4048, 0.3208, 0.3268, 0.4191, 0.2767, 0.528, 0.2594, 0.6369, 0.2767, 0.7352, 0.3268, 0.8132, 0.4048, 0.8633, 0.5031, 0.8806, 0.612, 0.8633, 0.7209, 0.8132, 0.8192, 0.7352, 0.8972, 0.6369, 0.9473, 0.528, 0.9646, 0.8393, 0.7466, 0.9068, 0.6141, 0.9068, 0.6141, 0.8393, 0.7466, 0.8393, 0.7466, 0.9068, 0.6141, 0.9603, 0.6459, 0.8928, 0.7784, 0.4547, -0.008176, 0.3078, 0.01509, 0.2976, -0.03415, 0.4445, -0.05741, 0.0701, 0.7466, 0.1753, 0.8518, 0.1308, 0.8919, 0.02565, 0.7867, 0.3078, 0.9193, 0.1753, 0.8518, 0.0701, 0.7466, 0.002578, 0.6141, -0.02069, 0.4672, 0.002578, 0.3203, 0.0701, 0.1878, 0.1753, 0.08261, 0.3078, 0.01509, 0.4547, -0.008176, 0.6016, 0.01509, 0.7341, 0.08261, 0.8393, 0.1878, 0.9068, 0.3203, 0.9301, 0.4672, 0.9068, 0.6141, 0.8393, 0.7466, 0.7341, 0.8518, 0.6016, 0.9193, 0.4547, 0.9426, 0.6459, 0.5041, 0.7784, 0.5041, 0.7784, 0.4959, 0.6459, 0.4959, 0.4547, 0.5041, 0.6016, 0.5041, 0.6016, 0.4959, 0.4547, 0.4959, 0.9068, 0.5041, 0.9603, 0.5041, 0.9603, 0.4959, 0.9068, 0.4959, 0.6016, 0.5041, 0.7341, 0.5041, 0.7341, 0.4959, 0.6016, 0.4959, 0.8928, 0.5041, 0.8393, 0.5041, 0.8393, 0.4959, 0.8928, 0.4959, 0.7341, 0.5041, 0.8393, 0.5041, 0.8393, 0.4959, 0.7341, 0.4959, 0.2976, 0.5041, 0.4445, 0.5041, 0.4445, 0.4959, 0.2976, 0.4959, 0.1878, 0.5041, 0.3203, 0.5041, 0.3203, 0.4959, 0.1878, 0.4959, 0.4547, 0.5041, 0.3078, 0.5041, 0.3078, 0.4959, 0.4547, 0.4959, 0.01509, 0.5041, -0.03415, 0.5041, -0.03415, 0.4959, 0.01509, 0.4959, 0.3203, 0.5041, 0.4672, 0.5041, 0.4672, 0.4959, 0.3203, 0.4959, 0.3078, 0.5041, 0.1753, 0.5041, 0.1753, 0.4959, 0.3078, 0.4959, -0.05741, 0.5041, -0.008176, 0.5041, -0.008176, 0.4959, -0.05741, 0.4959, 0.4672, 0.5041, 0.6141, 0.5041, 0.6141, 0.4959, 0.4672, 0.4959, 0.1308, 0.5041, 0.02565, 0.5041, 0.02565, 0.4959, 0.1308, 0.4959, 0.7466, 0.5041, 0.6141, 0.5041, 0.6141, 0.4959, 0.7466, 0.4959, 0.1753, 0.5041, 0.1308, 0.5041, 0.1308, 0.4959, 0.1753, 0.4959, 0.8393, 0.5041, 0.7341, 0.5041, 0.7341, 0.4959, 0.8393, 0.4959, 0.6141, 0.5041, 0.4672, 0.5041, 0.4672, 0.4959, 0.6141, 0.4959, 0.02565, 0.5041, 0.0701, 0.5041, 0.0701, 0.4959, 0.02565, 0.4959, 0.7341, 0.5041, 0.6016, 0.5041, 0.6016, 0.4959, 0.7341, 0.4959, 0.4672, 0.5041, 0.3203, 0.5041, 0.3203, 0.4959, 0.4672, 0.4959, 0.6016, 0.5041, 0.4547, 0.5041, 0.4547, 0.4959, 0.6016, 0.4959, 0.3203, 0.5041, 0.1878, 0.5041, 0.1878, 0.4959, 0.3203, 0.4959, 0.0701, 0.5041, 0.1753, 0.5041, 0.1753, 0.4959, 0.0701, 0.4959, 0.9068, 0.6141, 0.9068, 0.6141, 0.9068, 0.6141, 0.9068, 0.6141, 0.1753, 0.5041, 0.3078, 0.5041, 0.3078, 0.4959, 0.1753, 0.4959, 0.8393, 0.7466, 0.8393, 0.7466, 0.8393, 0.7466, 0.8393, 0.7466])
me_circle_001.materials.append(mat_material_002)
me_circle_001.materials.append(mat_material_003)
me_circle_001.update()

# ---- objects
ob_cube = bpy.data.objects.new('Cube', me_cube_001)
ob_cube_001 = bpy.data.objects.new('Cube.001', me_cube)
ob_luck = bpy.data.objects.new('luck', me_circle_001)

# ---- transforms, parenting, visibility, modifiers, constraints
ob_cube.location = (0.0, 0.0, 0.0)
ob_cube.rotation_euler = (1.571, -0.0, 0.0)
ob_cube_001.location = (3.879, -0.1269, 0.5913)
ob_cube_001.rotation_euler = (1.939, 2.072e-16, 3.02e-16)
ob_cube_001.scale = (1.175, 1.175, 1.175)
ob_luck.location = (-4.289, 0.0, 0.1993)

# ---- collection membership
col_road.objects.link(ob_cube)
col_big.objects.link(ob_cube_001)
col_litle.objects.link(ob_luck)

# ---- scene / render settings (as saved in the file)
scene.frame_start = 1; scene.frame_end = 250; scene.frame_set(0)
scene.render.engine = 'BLENDER_EEVEE_NEXT'
scene.cycles.sampling_pattern = 'TABULATED_SOBOL'
bpy.context.view_layer.update()

# ---- added for rendering (the .blend has no active camera and no usable light): camera, sun
cam_auto = bpy.data.cameras.new('AutoCamera')
cam_auto.lens = 50.0
cam_auto.sensor_width = 36.0
cam_auto.clip_end = 1000.0
ob_auto_camera = bpy.data.objects.new('AutoCamera', cam_auto)
scene.collection.objects.link(ob_auto_camera)
ob_auto_camera.location = (16.7147, -20.0577, 14.2895)
ob_auto_camera.rotation_euler = (1.09748, -7.21219e-08, 0.694738)
scene.camera = ob_auto_camera
light_auto_sun = bpy.data.lights.new('AutoSun', 'SUN')
light_auto_sun.energy = 3.0
light_auto_sun.angle = 0.0523599
ob_auto_sun = bpy.data.objects.new('AutoSun', light_auto_sun)
scene.collection.objects.link(ob_auto_sun)
ob_auto_sun.rotation_euler = (0.872665, 0.174533, 0.523599)
bpy.context.view_layer.update()
